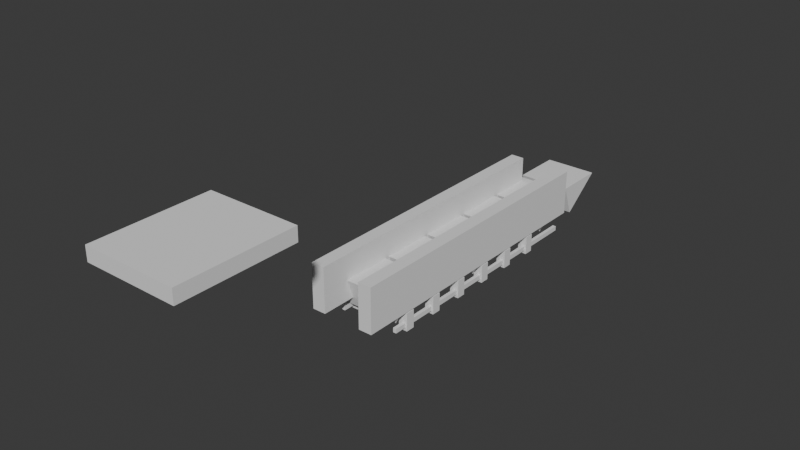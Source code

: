 # Source: mantis_thermal.blend  (saved by Blender 4.3.34; exported with 4.5.12 LTS)
import bpy
from mathutils import Matrix  # noqa: F401  (used for matrix-valued properties, if any)

bpy.ops.wm.read_factory_settings(use_empty=True)
scene = bpy.context.scene
scene.name = 'Scene'

# ---- collections
col_collection = bpy.data.collections.new('Collection'); scene.collection.children.link(col_collection)

# ---- world
world_world = bpy.data.worlds.new('World'); scene.world = world_world
world_world.use_nodes = True; world_world.node_tree.nodes.clear()
_N = world_world.node_tree.nodes; _L = world_world.node_tree.links
n0 = _N.new('ShaderNodeOutputWorld'); n0.name = 'World Output'; n0.location = (300, 300)
n1 = _N.new('ShaderNodeBackground'); n1.name = 'Background'; n1.location = (10, 300)
n1.inputs[0].default_value = (0.05088, 0.05088, 0.05088, 1.0)
_L.new(n1.outputs[0], n0.inputs[0])
n0.is_active_output = True
world_world.color = (0.05088, 0.05088, 0.05088)
world_world.sun_shadow_jitter_overblur = 0.0

# ---- meshes
me_cube_001 = bpy.data.meshes.new('Cube.001')
me_cube_001.from_pydata([(-0.5, -0.5, -0.5), (-0.5, -0.5, 0.5), (-0.5, 0.5, -0.5), (-0.5, 0.5, 0.5), (0.5, -0.5, -0.5), (0.5, -0.5, 0.5), (0.5, 0.5, -0.5), (0.5, 0.5, 0.5)], [], [(0, 1, 3, 2), (2, 3, 7, 6), (6, 7, 5, 4), (4, 5, 1, 0), (2, 6, 4, 0), (7, 3, 1, 5)])
_uv = me_cube_001.uv_layers.new(name='UVMap')
_uv.uv.foreach_set('vector', [0.375, 0.0, 0.625, 0.0, 0.625, 0.25, 0.375, 0.25, 0.375, 0.25, 0.625, 0.25, 0.625, 0.5, 0.375, 0.5, 0.375, 0.5, 0.625, 0.5, 0.625, 0.75, 0.375, 0.75, 0.375, 0.75, 0.625, 0.75, 0.625, 1.0, 0.375, 1.0, 0.125, 0.5, 0.375, 0.5, 0.375, 0.75, 0.125, 0.75, 0.625, 0.5, 0.875, 0.5, 0.875, 0.75, 0.625, 0.75])
me_cube_001.update()
me_cube_002 = bpy.data.meshes.new('Cube.002')
me_cube_002.from_pydata([(-0.5, -0.5, -0.5), (-0.5, -0.5, 0.5), (-0.5, 0.5, -0.5), (-0.5, 0.5, 0.5), (0.5, -0.5, -0.5), (0.5, -0.5, 0.5), (0.5, 0.5, -0.5), (0.5, 0.5, 0.5)], [], [(0, 1, 3, 2), (2, 3, 7, 6), (6, 7, 5, 4), (4, 5, 1, 0), (2, 6, 4, 0), (7, 3, 1, 5)])
_uv = me_cube_002.uv_layers.new(name='UVMap')
_uv.uv.foreach_set('vector', [0.375, 0.0, 0.625, 0.0, 0.625, 0.25, 0.375, 0.25, 0.375, 0.25, 0.625, 0.25, 0.625, 0.5, 0.375, 0.5, 0.375, 0.5, 0.625, 0.5, 0.625, 0.75, 0.375, 0.75, 0.375, 0.75, 0.625, 0.75, 0.625, 1.0, 0.375, 1.0, 0.125, 0.5, 0.375, 0.5, 0.375, 0.75, 0.125, 0.75, 0.625, 0.5, 0.875, 0.5, 0.875, 0.75, 0.625, 0.75])
me_cube_002.update()
me_cube_003 = bpy.data.meshes.new('Cube.003')
me_cube_003.from_pydata([(-0.5, -0.5, -0.5), (-0.5, -0.5, 0.5), (-0.5, 0.5, -0.5), (-0.5, 0.5, 0.5), (0.5, -0.5, -0.5), (0.5, -0.5, 0.5), (0.5, 0.5, -0.5), (0.5, 0.5, 0.5)], [], [(0, 1, 3, 2), (2, 3, 7, 6), (6, 7, 5, 4), (4, 5, 1, 0), (2, 6, 4, 0), (7, 3, 1, 5)])
_uv = me_cube_003.uv_layers.new(name='UVMap')
_uv.uv.foreach_set('vector', [0.375, 0.0, 0.625, 0.0, 0.625, 0.25, 0.375, 0.25, 0.375, 0.25, 0.625, 0.25, 0.625, 0.5, 0.375, 0.5, 0.375, 0.5, 0.625, 0.5, 0.625, 0.75, 0.375, 0.75, 0.375, 0.75, 0.625, 0.75, 0.625, 1.0, 0.375, 1.0, 0.125, 0.5, 0.375, 0.5, 0.375, 0.75, 0.125, 0.75, 0.625, 0.5, 0.875, 0.5, 0.875, 0.75, 0.625, 0.75])
me_cube_003.update()
me_cube_004 = bpy.data.meshes.new('Cube.004')
me_cube_004.from_pydata([(-0.5, -0.5, -0.5), (-0.5, -0.5, 0.5), (-0.5, 0.5, -0.5), (-0.5, 0.5, 0.5), (0.5, -0.5, -0.5), (0.5, -0.5, 0.5), (0.5, 0.5, -0.5), (0.5, 0.5, 0.5)], [], [(0, 1, 3, 2), (2, 3, 7, 6), (6, 7, 5, 4), (4, 5, 1, 0), (2, 6, 4, 0), (7, 3, 1, 5)])
_uv = me_cube_004.uv_layers.new(name='UVMap')
_uv.uv.foreach_set('vector', [0.375, 0.0, 0.625, 0.0, 0.625, 0.25, 0.375, 0.25, 0.375, 0.25, 0.625, 0.25, 0.625, 0.5, 0.375, 0.5, 0.375, 0.5, 0.625, 0.5, 0.625, 0.75, 0.375, 0.75, 0.375, 0.75, 0.625, 0.75, 0.625, 1.0, 0.375, 1.0, 0.125, 0.5, 0.375, 0.5, 0.375, 0.75, 0.125, 0.75, 0.625, 0.5, 0.875, 0.5, 0.875, 0.75, 0.625, 0.75])
me_cube_004.update()
me_cube_005 = bpy.data.meshes.new('Cube.005')
me_cube_005.from_pydata([(-0.5, -0.5, -0.5), (-0.5, -0.5, 0.5), (-0.5, 0.5, -0.5), (-0.5, 0.5, 0.5), (0.5, -0.5, -0.5), (0.5, -0.5, 0.5), (0.5, 0.5, -0.5), (0.5, 0.5, 0.5)], [], [(0, 1, 3, 2), (2, 3, 7, 6), (6, 7, 5, 4), (4, 5, 1, 0), (2, 6, 4, 0), (7, 3, 1, 5)])
_uv = me_cube_005.uv_layers.new(name='UVMap')
_uv.uv.foreach_set('vector', [0.375, 0.0, 0.625, 0.0, 0.625, 0.25, 0.375, 0.25, 0.375, 0.25, 0.625, 0.25, 0.625, 0.5, 0.375, 0.5, 0.375, 0.5, 0.625, 0.5, 0.625, 0.75, 0.375, 0.75, 0.375, 0.75, 0.625, 0.75, 0.625, 1.0, 0.375, 1.0, 0.125, 0.5, 0.375, 0.5, 0.375, 0.75, 0.125, 0.75, 0.625, 0.5, 0.875, 0.5, 0.875, 0.75, 0.625, 0.75])
me_cube_005.update()
me_cube_006 = bpy.data.meshes.new('Cube.006')
me_cube_006.from_pydata([(-0.5, -0.5, -0.5), (-0.5, -0.5, 0.5), (-0.5, 0.5, -0.5), (-0.5, 0.5, 0.5), (0.5, -0.5, -0.5), (0.5, -0.5, 0.5), (0.5, 0.5, -0.5), (0.5, 0.5, 0.5)], [], [(0, 1, 3, 2), (2, 3, 7, 6), (6, 7, 5, 4), (4, 5, 1, 0), (2, 6, 4, 0), (7, 3, 1, 5)])
_uv = me_cube_006.uv_layers.new(name='UVMap')
_uv.uv.foreach_set('vector', [0.375, 0.0, 0.625, 0.0, 0.625, 0.25, 0.375, 0.25, 0.375, 0.25, 0.625, 0.25, 0.625, 0.5, 0.375, 0.5, 0.375, 0.5, 0.625, 0.5, 0.625, 0.75, 0.375, 0.75, 0.375, 0.75, 0.625, 0.75, 0.625, 1.0, 0.375, 1.0, 0.125, 0.5, 0.375, 0.5, 0.375, 0.75, 0.125, 0.75, 0.625, 0.5, 0.875, 0.5, 0.875, 0.75, 0.625, 0.75])
me_cube_006.update()
me_cube_007 = bpy.data.meshes.new('Cube.007')
me_cube_007.from_pydata([(-0.5, -0.5, -0.5), (-0.5, -0.5, 0.5), (-0.5, 0.5, -0.5), (-0.5, 0.5, 0.5), (0.5, -0.5, -0.5), (0.5, -0.5, 0.5), (0.5, 0.5, -0.5), (0.5, 0.5, 0.5)], [], [(0, 1, 3, 2), (2, 3, 7, 6), (6, 7, 5, 4), (4, 5, 1, 0), (2, 6, 4, 0), (7, 3, 1, 5)])
_uv = me_cube_007.uv_layers.new(name='UVMap')
_uv.uv.foreach_set('vector', [0.375, 0.0, 0.625, 0.0, 0.625, 0.25, 0.375, 0.25, 0.375, 0.25, 0.625, 0.25, 0.625, 0.5, 0.375, 0.5, 0.375, 0.5, 0.625, 0.5, 0.625, 0.75, 0.375, 0.75, 0.375, 0.75, 0.625, 0.75, 0.625, 1.0, 0.375, 1.0, 0.125, 0.5, 0.375, 0.5, 0.375, 0.75, 0.125, 0.75, 0.625, 0.5, 0.875, 0.5, 0.875, 0.75, 0.625, 0.75])
me_cube_007.update()
me_cube_008 = bpy.data.meshes.new('Cube.008')
me_cube_008.from_pydata([(-0.5, -0.5, -0.5), (-0.5, -0.5, 0.5), (-0.5, 0.5, -0.5), (-0.5, 0.5, 0.5), (0.5, -0.5, -0.5), (0.5, -0.5, 0.5), (0.5, 0.5, -0.5), (0.5, 0.5, 0.5)], [], [(0, 1, 3, 2), (2, 3, 7, 6), (6, 7, 5, 4), (4, 5, 1, 0), (2, 6, 4, 0), (7, 3, 1, 5)])
_uv = me_cube_008.uv_layers.new(name='UVMap')
_uv.uv.foreach_set('vector', [0.375, 0.0, 0.625, 0.0, 0.625, 0.25, 0.375, 0.25, 0.375, 0.25, 0.625, 0.25, 0.625, 0.5, 0.375, 0.5, 0.375, 0.5, 0.625, 0.5, 0.625, 0.75, 0.375, 0.75, 0.375, 0.75, 0.625, 0.75, 0.625, 1.0, 0.375, 1.0, 0.125, 0.5, 0.375, 0.5, 0.375, 0.75, 0.125, 0.75, 0.625, 0.5, 0.875, 0.5, 0.875, 0.75, 0.625, 0.75])
me_cube_008.update()
me_cube_009 = bpy.data.meshes.new('Cube.009')
me_cube_009.from_pydata([(-0.5, -0.5, -0.5), (-0.5, -0.5, 0.5), (-0.5, 0.5, -0.5), (-0.5, 0.5, 0.5), (0.5, -0.5, -0.5), (0.5, -0.5, 0.5), (0.5, 0.5, -0.5), (0.5, 0.5, 0.5)], [], [(0, 1, 3, 2), (2, 3, 7, 6), (6, 7, 5, 4), (4, 5, 1, 0), (2, 6, 4, 0), (7, 3, 1, 5)])
_uv = me_cube_009.uv_layers.new(name='UVMap')
_uv.uv.foreach_set('vector', [0.375, 0.0, 0.625, 0.0, 0.625, 0.25, 0.375, 0.25, 0.375, 0.25, 0.625, 0.25, 0.625, 0.5, 0.375, 0.5, 0.375, 0.5, 0.625, 0.5, 0.625, 0.75, 0.375, 0.75, 0.375, 0.75, 0.625, 0.75, 0.625, 1.0, 0.375, 1.0, 0.125, 0.5, 0.375, 0.5, 0.375, 0.75, 0.125, 0.75, 0.625, 0.5, 0.875, 0.5, 0.875, 0.75, 0.625, 0.75])
me_cube_009.update()
me_cube_010 = bpy.data.meshes.new('Cube.010')
me_cube_010.from_pydata([(-0.5, -0.5, -0.5), (-0.5, -0.5, 0.5), (-0.5, 0.5, -0.5), (-0.5, 0.5, 0.5), (0.5, -0.5, -0.5), (0.5, -0.5, 0.5), (0.5, 0.5, -0.5), (0.5, 0.5, 0.5)], [], [(0, 1, 3, 2), (2, 3, 7, 6), (6, 7, 5, 4), (4, 5, 1, 0), (2, 6, 4, 0), (7, 3, 1, 5)])
_uv = me_cube_010.uv_layers.new(name='UVMap')
_uv.uv.foreach_set('vector', [0.375, 0.0, 0.625, 0.0, 0.625, 0.25, 0.375, 0.25, 0.375, 0.25, 0.625, 0.25, 0.625, 0.5, 0.375, 0.5, 0.375, 0.5, 0.625, 0.5, 0.625, 0.75, 0.375, 0.75, 0.375, 0.75, 0.625, 0.75, 0.625, 1.0, 0.375, 1.0, 0.125, 0.5, 0.375, 0.5, 0.375, 0.75, 0.125, 0.75, 0.625, 0.5, 0.875, 0.5, 0.875, 0.75, 0.625, 0.75])
me_cube_010.update()
me_cube_011 = bpy.data.meshes.new('Cube.011')
me_cube_011.from_pydata([(-0.5, -0.5, -0.5), (-0.5, -0.5, 0.5), (-0.5, 0.5, -0.5), (-0.5, 0.5, 0.5), (0.5, -0.5, -0.5), (0.5, -0.5, 0.5), (0.5, 0.5, -0.5), (0.5, 0.5, 0.5)], [], [(0, 1, 3, 2), (2, 3, 7, 6), (6, 7, 5, 4), (4, 5, 1, 0), (2, 6, 4, 0), (7, 3, 1, 5)])
_uv = me_cube_011.uv_layers.new(name='UVMap')
_uv.uv.foreach_set('vector', [0.375, 0.0, 0.625, 0.0, 0.625, 0.25, 0.375, 0.25, 0.375, 0.25, 0.625, 0.25, 0.625, 0.5, 0.375, 0.5, 0.375, 0.5, 0.625, 0.5, 0.625, 0.75, 0.375, 0.75, 0.375, 0.75, 0.625, 0.75, 0.625, 1.0, 0.375, 1.0, 0.125, 0.5, 0.375, 0.5, 0.375, 0.75, 0.125, 0.75, 0.625, 0.5, 0.875, 0.5, 0.875, 0.75, 0.625, 0.75])
me_cube_011.update()
me_cube_012 = bpy.data.meshes.new('Cube.012')
me_cube_012.from_pydata([(-0.5, -0.5, -0.5), (-0.5, -0.5, 0.5), (-0.5, 0.5, -0.5), (-0.5, 0.5, 0.5), (0.5, -0.5, -0.5), (0.5, -0.5, 0.5), (0.5, 0.5, -0.5), (0.5, 0.5, 0.5)], [], [(0, 1, 3, 2), (2, 3, 7, 6), (6, 7, 5, 4), (4, 5, 1, 0), (2, 6, 4, 0), (7, 3, 1, 5)])
_uv = me_cube_012.uv_layers.new(name='UVMap')
_uv.uv.foreach_set('vector', [0.375, 0.0, 0.625, 0.0, 0.625, 0.25, 0.375, 0.25, 0.375, 0.25, 0.625, 0.25, 0.625, 0.5, 0.375, 0.5, 0.375, 0.5, 0.625, 0.5, 0.625, 0.75, 0.375, 0.75, 0.375, 0.75, 0.625, 0.75, 0.625, 1.0, 0.375, 1.0, 0.125, 0.5, 0.375, 0.5, 0.375, 0.75, 0.125, 0.75, 0.625, 0.5, 0.875, 0.5, 0.875, 0.75, 0.625, 0.75])
me_cube_012.update()
me_cube_013 = bpy.data.meshes.new('Cube.013')
me_cube_013.from_pydata([(-0.5, -0.5, -0.5), (-0.5, -0.5, 0.5), (-0.5, 0.5, -0.5), (-0.5, 0.5, 0.5), (0.5, -0.5, -0.5), (0.5, -0.5, 0.5), (0.5, 0.5, -0.5), (0.5, 0.5, 0.5)], [], [(0, 1, 3, 2), (2, 3, 7, 6), (6, 7, 5, 4), (4, 5, 1, 0), (2, 6, 4, 0), (7, 3, 1, 5)])
_uv = me_cube_013.uv_layers.new(name='UVMap')
_uv.uv.foreach_set('vector', [0.375, 0.0, 0.625, 0.0, 0.625, 0.25, 0.375, 0.25, 0.375, 0.25, 0.625, 0.25, 0.625, 0.5, 0.375, 0.5, 0.375, 0.5, 0.625, 0.5, 0.625, 0.75, 0.375, 0.75, 0.375, 0.75, 0.625, 0.75, 0.625, 1.0, 0.375, 1.0, 0.125, 0.5, 0.375, 0.5, 0.375, 0.75, 0.125, 0.75, 0.625, 0.5, 0.875, 0.5, 0.875, 0.75, 0.625, 0.75])
me_cube_013.update()
me_cube_014 = bpy.data.meshes.new('Cube.014')
me_cube_014.from_pydata([(-0.5, -0.5, -0.5), (-0.5, -0.5, 0.5), (-0.5, 0.5, -0.5), (-0.5, 0.5, 0.5), (0.5, -0.5, -0.5), (0.5, -0.5, 0.5), (0.5, 0.5, -0.5), (0.5, 0.5, 0.5)], [], [(0, 1, 3, 2), (2, 3, 7, 6), (6, 7, 5, 4), (4, 5, 1, 0), (2, 6, 4, 0), (7, 3, 1, 5)])
_uv = me_cube_014.uv_layers.new(name='UVMap')
_uv.uv.foreach_set('vector', [0.375, 0.0, 0.625, 0.0, 0.625, 0.25, 0.375, 0.25, 0.375, 0.25, 0.625, 0.25, 0.625, 0.5, 0.375, 0.5, 0.375, 0.5, 0.625, 0.5, 0.625, 0.75, 0.375, 0.75, 0.375, 0.75, 0.625, 0.75, 0.625, 1.0, 0.375, 1.0, 0.125, 0.5, 0.375, 0.5, 0.375, 0.75, 0.125, 0.75, 0.625, 0.5, 0.875, 0.5, 0.875, 0.75, 0.625, 0.75])
me_cube_014.update()
me_cube_015 = bpy.data.meshes.new('Cube.015')
me_cube_015.from_pydata([(-0.5, -0.5, -0.5), (-0.5, -0.5, 0.5), (-0.5, 0.5, -0.5), (-0.5, 0.5, 0.5), (0.5, -0.5, -0.5), (0.5, -0.5, 0.5), (0.5, 0.5, -0.5), (0.5, 0.5, 0.5)], [], [(0, 1, 3, 2), (2, 3, 7, 6), (6, 7, 5, 4), (4, 5, 1, 0), (2, 6, 4, 0), (7, 3, 1, 5)])
_uv = me_cube_015.uv_layers.new(name='UVMap')
_uv.uv.foreach_set('vector', [0.375, 0.0, 0.625, 0.0, 0.625, 0.25, 0.375, 0.25, 0.375, 0.25, 0.625, 0.25, 0.625, 0.5, 0.375, 0.5, 0.375, 0.5, 0.625, 0.5, 0.625, 0.75, 0.375, 0.75, 0.375, 0.75, 0.625, 0.75, 0.625, 1.0, 0.375, 1.0, 0.125, 0.5, 0.375, 0.5, 0.375, 0.75, 0.125, 0.75, 0.625, 0.5, 0.875, 0.5, 0.875, 0.75, 0.625, 0.75])
me_cube_015.update()
me_cube_016 = bpy.data.meshes.new('Cube.016')
me_cube_016.from_pydata([(-0.5, -0.5, -0.5), (-0.5, -0.5, 0.5), (-0.5, 0.5, -0.5), (-0.5, 0.5, 0.5), (0.5, -0.5, -0.5), (0.5, -0.5, 0.5), (0.5, 0.5, -0.5), (0.5, 0.5, 0.5)], [], [(0, 1, 3, 2), (2, 3, 7, 6), (6, 7, 5, 4), (4, 5, 1, 0), (2, 6, 4, 0), (7, 3, 1, 5)])
_uv = me_cube_016.uv_layers.new(name='UVMap')
_uv.uv.foreach_set('vector', [0.375, 0.0, 0.625, 0.0, 0.625, 0.25, 0.375, 0.25, 0.375, 0.25, 0.625, 0.25, 0.625, 0.5, 0.375, 0.5, 0.375, 0.5, 0.625, 0.5, 0.625, 0.75, 0.375, 0.75, 0.375, 0.75, 0.625, 0.75, 0.625, 1.0, 0.375, 1.0, 0.125, 0.5, 0.375, 0.5, 0.375, 0.75, 0.125, 0.75, 0.625, 0.5, 0.875, 0.5, 0.875, 0.75, 0.625, 0.75])
me_cube_016.update()
me_swept_radiator_vane = bpy.data.meshes.new('Swept radiator vane')
me_swept_radiator_vane.from_pydata([(-0.023, 0.035, -0.02), (-0.023, 0.08, -0.02), (-0.023, 0.0449, -0.047), (0.023, 0.035, -0.02), (0.023, 0.08, -0.02), (0.023, 0.0449, -0.047)], [], [(0, 2, 1), (3, 4, 5), (0, 1, 4, 3), (1, 2, 5, 4), (2, 0, 3, 5)])
me_swept_radiator_vane.update()
me_swept_radiator_vane_001 = bpy.data.meshes.new('Swept radiator vane.001')
me_swept_radiator_vane_001.from_pydata([(-0.023, 0.084, -0.02), (-0.023, 0.129, -0.02), (-0.023, 0.0939, -0.047), (0.023, 0.084, -0.02), (0.023, 0.129, -0.02), (0.023, 0.0939, -0.047)], [], [(0, 2, 1), (3, 4, 5), (0, 1, 4, 3), (1, 2, 5, 4), (2, 0, 3, 5)])
me_swept_radiator_vane_001.update()
me_swept_radiator_vane_002 = bpy.data.meshes.new('Swept radiator vane.002')
me_swept_radiator_vane_002.from_pydata([(-0.023, 0.133, -0.02), (-0.023, 0.178, -0.02), (-0.023, 0.1429, -0.047), (0.023, 0.133, -0.02), (0.023, 0.178, -0.02), (0.023, 0.1429, -0.047)], [], [(0, 2, 1), (3, 4, 5), (0, 1, 4, 3), (1, 2, 5, 4), (2, 0, 3, 5)])
me_swept_radiator_vane_002.update()
me_swept_radiator_vane_003 = bpy.data.meshes.new('Swept radiator vane.003')
me_swept_radiator_vane_003.from_pydata([(-0.023, 0.182, -0.02), (-0.023, 0.227, -0.02), (-0.023, 0.1919, -0.047), (0.023, 0.182, -0.02), (0.023, 0.227, -0.02), (0.023, 0.1919, -0.047)], [], [(0, 2, 1), (3, 4, 5), (0, 1, 4, 3), (1, 2, 5, 4), (2, 0, 3, 5)])
me_swept_radiator_vane_003.update()
me_swept_radiator_vane_004 = bpy.data.meshes.new('Swept radiator vane.004')
me_swept_radiator_vane_004.from_pydata([(-0.023, 0.231, -0.02), (-0.023, 0.276, -0.02), (-0.023, 0.2409, -0.047), (0.023, 0.231, -0.02), (0.023, 0.276, -0.02), (0.023, 0.2409, -0.047)], [], [(0, 2, 1), (3, 4, 5), (0, 1, 4, 3), (1, 2, 5, 4), (2, 0, 3, 5)])
me_swept_radiator_vane_004.update()
me_swept_radiator_vane_005 = bpy.data.meshes.new('Swept radiator vane.005')
me_swept_radiator_vane_005.from_pydata([(-0.023, 0.28, -0.02), (-0.023, 0.325, -0.02), (-0.023, 0.2899, -0.047), (0.023, 0.28, -0.02), (0.023, 0.325, -0.02), (0.023, 0.2899, -0.047)], [], [(0, 2, 1), (3, 4, 5), (0, 1, 4, 3), (1, 2, 5, 4), (2, 0, 3, 5)])
me_swept_radiator_vane_005.update()
me_cube_017 = bpy.data.meshes.new('Cube.017')
me_cube_017.from_pydata([(-0.5, -0.5, -0.5), (-0.5, -0.5, 0.5), (-0.5, 0.5, -0.5), (-0.5, 0.5, 0.5), (0.5, -0.5, -0.5), (0.5, -0.5, 0.5), (0.5, 0.5, -0.5), (0.5, 0.5, 0.5)], [], [(0, 1, 3, 2), (2, 3, 7, 6), (6, 7, 5, 4), (4, 5, 1, 0), (2, 6, 4, 0), (7, 3, 1, 5)])
_uv = me_cube_017.uv_layers.new(name='UVMap')
_uv.uv.foreach_set('vector', [0.375, 0.0, 0.625, 0.0, 0.625, 0.25, 0.375, 0.25, 0.375, 0.25, 0.625, 0.25, 0.625, 0.5, 0.375, 0.5, 0.375, 0.5, 0.625, 0.5, 0.625, 0.75, 0.375, 0.75, 0.375, 0.75, 0.625, 0.75, 0.625, 1.0, 0.375, 1.0, 0.125, 0.5, 0.375, 0.5, 0.375, 0.75, 0.125, 0.75, 0.625, 0.5, 0.875, 0.5, 0.875, 0.75, 0.625, 0.75])
me_cube_017.update()

# ---- objects
ob_ceramic_heat_shield = bpy.data.objects.new('Ceramic heat shield', me_cube_001)
ob_copper_heat_exchanger_louver = bpy.data.objects.new('Copper heat exchanger louver', me_cube_002)
ob_copper_heat_exchanger_louver_001 = bpy.data.objects.new('Copper heat exchanger louver.001', me_cube_003)
ob_copper_heat_exchanger_louver_002 = bpy.data.objects.new('Copper heat exchanger louver.002', me_cube_004)
ob_copper_heat_exchanger_louver_003 = bpy.data.objects.new('Copper heat exchanger louver.003', me_cube_005)
ob_copper_heat_exchanger_louver_004 = bpy.data.objects.new('Copper heat exchanger louver.004', me_cube_006)
ob_copper_heat_exchanger_louver_005 = bpy.data.objects.new('Copper heat exchanger louver.005', me_cube_007)
ob_incandescent_heater_strip = bpy.data.objects.new('Incandescent heater strip', me_cube_008)
ob_ceramic_heat_shield_001 = bpy.data.objects.new('Ceramic heat shield.001', me_cube_009)
ob_copper_heat_exchanger_louver_006 = bpy.data.objects.new('Copper heat exchanger louver.006', me_cube_010)
ob_copper_heat_exchanger_louver_007 = bpy.data.objects.new('Copper heat exchanger louver.007', me_cube_011)
ob_copper_heat_exchanger_louver_008 = bpy.data.objects.new('Copper heat exchanger louver.008', me_cube_012)
ob_copper_heat_exchanger_louver_009 = bpy.data.objects.new('Copper heat exchanger louver.009', me_cube_013)
ob_copper_heat_exchanger_louver_010 = bpy.data.objects.new('Copper heat exchanger louver.010', me_cube_014)
ob_copper_heat_exchanger_louver_011 = bpy.data.objects.new('Copper heat exchanger louver.011', me_cube_015)
ob_incandescent_heater_strip_001 = bpy.data.objects.new('Incandescent heater strip.001', me_cube_016)
ob_swept_radiator_vane = bpy.data.objects.new('Swept radiator vane', me_swept_radiator_vane)
ob_swept_radiator_vane_001 = bpy.data.objects.new('Swept radiator vane.001', me_swept_radiator_vane_001)
ob_swept_radiator_vane_002 = bpy.data.objects.new('Swept radiator vane.002', me_swept_radiator_vane_002)
ob_swept_radiator_vane_003 = bpy.data.objects.new('Swept radiator vane.003', me_swept_radiator_vane_003)
ob_swept_radiator_vane_004 = bpy.data.objects.new('Swept radiator vane.004', me_swept_radiator_vane_004)
ob_swept_radiator_vane_005 = bpy.data.objects.new('Swept radiator vane.005', me_swept_radiator_vane_005)
ob_heat_manifold = bpy.data.objects.new('Heat manifold', me_cube_017)

# ---- transforms, parenting, visibility, modifiers, constraints
ob_ceramic_heat_shield.location = (-0.023, 0.14, -0.018)
ob_ceramic_heat_shield.scale = (0.012, 0.26, 0.04)
ob_copper_heat_exchanger_louver.location = (-0.025, 0.055, -0.047)
ob_copper_heat_exchanger_louver.scale = (0.008, 0.008, 0.016)
ob_copper_heat_exchanger_louver_001.location = (-0.025, 0.087, -0.047)
ob_copper_heat_exchanger_louver_001.scale = (0.008, 0.008, 0.016)
ob_copper_heat_exchanger_louver_002.location = (-0.025, 0.119, -0.047)
ob_copper_heat_exchanger_louver_002.scale = (0.008, 0.008, 0.016)
ob_copper_heat_exchanger_louver_003.location = (-0.025, 0.151, -0.047)
ob_copper_heat_exchanger_louver_003.scale = (0.008, 0.008, 0.016)
ob_copper_heat_exchanger_louver_004.location = (-0.025, 0.183, -0.047)
ob_copper_heat_exchanger_louver_004.scale = (0.008, 0.008, 0.016)
ob_copper_heat_exchanger_louver_005.location = (-0.025, 0.215, -0.047)
ob_copper_heat_exchanger_louver_005.scale = (0.008, 0.008, 0.016)
ob_incandescent_heater_strip.location = (-0.026, 0.15, -0.05)
ob_incandescent_heater_strip.scale = (0.003, 0.22, 0.004)
ob_ceramic_heat_shield_001.location = (0.023, 0.14, -0.018)
ob_ceramic_heat_shield_001.scale = (0.012, 0.26, 0.04)
ob_copper_heat_exchanger_louver_006.location = (0.025, 0.055, -0.047)
ob_copper_heat_exchanger_louver_006.scale = (0.008, 0.008, 0.016)
ob_copper_heat_exchanger_louver_007.location = (0.025, 0.087, -0.047)
ob_copper_heat_exchanger_louver_007.scale = (0.008, 0.008, 0.016)
ob_copper_heat_exchanger_louver_008.location = (0.025, 0.119, -0.047)
ob_copper_heat_exchanger_louver_008.scale = (0.008, 0.008, 0.016)
ob_copper_heat_exchanger_louver_009.location = (0.025, 0.151, -0.047)
ob_copper_heat_exchanger_louver_009.scale = (0.008, 0.008, 0.016)
ob_copper_heat_exchanger_louver_010.location = (0.025, 0.183, -0.047)
ob_copper_heat_exchanger_louver_010.scale = (0.008, 0.008, 0.016)
ob_copper_heat_exchanger_louver_011.location = (0.025, 0.215, -0.047)
ob_copper_heat_exchanger_louver_011.scale = (0.008, 0.008, 0.016)
ob_incandescent_heater_strip_001.location = (0.026, 0.15, -0.05)
ob_incandescent_heater_strip_001.scale = (0.003, 0.22, 0.004)
ob_swept_radiator_vane.location = (0.0, 0.0, 0.0)
ob_swept_radiator_vane_001.location = (0.0, 0.0, 0.0)
ob_swept_radiator_vane_002.location = (0.0, 0.0, 0.0)
ob_swept_radiator_vane_003.location = (0.0, 0.0, 0.0)
ob_swept_radiator_vane_004.location = (0.0, 0.0, 0.0)
ob_swept_radiator_vane_005.location = (0.0, 0.0, 0.0)
ob_heat_manifold.location = (0.0, -0.12, 0.081)
ob_heat_manifold.scale = (0.08, 0.1, 0.012)

# ---- collection membership
col_collection.objects.link(ob_ceramic_heat_shield)
col_collection.objects.link(ob_copper_heat_exchanger_louver)
col_collection.objects.link(ob_copper_heat_exchanger_louver_001)
col_collection.objects.link(ob_copper_heat_exchanger_louver_002)
col_collection.objects.link(ob_copper_heat_exchanger_louver_003)
col_collection.objects.link(ob_copper_heat_exchanger_louver_004)
col_collection.objects.link(ob_copper_heat_exchanger_louver_005)
col_collection.objects.link(ob_incandescent_heater_strip)
col_collection.objects.link(ob_ceramic_heat_shield_001)
col_collection.objects.link(ob_copper_heat_exchanger_louver_006)
col_collection.objects.link(ob_copper_heat_exchanger_louver_007)
col_collection.objects.link(ob_copper_heat_exchanger_louver_008)
col_collection.objects.link(ob_copper_heat_exchanger_louver_009)
col_collection.objects.link(ob_copper_heat_exchanger_louver_010)
col_collection.objects.link(ob_copper_heat_exchanger_louver_011)
col_collection.objects.link(ob_incandescent_heater_strip_001)
col_collection.objects.link(ob_swept_radiator_vane)
col_collection.objects.link(ob_swept_radiator_vane_001)
col_collection.objects.link(ob_swept_radiator_vane_002)
col_collection.objects.link(ob_swept_radiator_vane_003)
col_collection.objects.link(ob_swept_radiator_vane_004)
col_collection.objects.link(ob_swept_radiator_vane_005)
col_collection.objects.link(ob_heat_manifold)

# ---- scene / render settings (as saved in the file)
scene.frame_start = 1; scene.frame_end = 250; scene.frame_set(1)
scene.render.engine = 'BLENDER_EEVEE_NEXT'
bpy.context.view_layer.update()

# ---- added for rendering (the .blend has no active camera and no usable light): camera, sun
cam_auto = bpy.data.cameras.new('AutoCamera')
cam_auto.lens = 50.0
cam_auto.sensor_width = 36.0
cam_auto.clip_end = 1000.0
ob_auto_camera = bpy.data.objects.new('AutoCamera', cam_auto)
scene.collection.objects.link(ob_auto_camera)
ob_auto_camera.location = (0.482173, -0.501108, 0.401739)
ob_auto_camera.rotation_euler = (1.09748, -7.21219e-08, 0.694738)
scene.camera = ob_auto_camera
light_auto_sun = bpy.data.lights.new('AutoSun', 'SUN')
light_auto_sun.energy = 3.0
light_auto_sun.angle = 0.0523599
ob_auto_sun = bpy.data.objects.new('AutoSun', light_auto_sun)
scene.collection.objects.link(ob_auto_sun)
ob_auto_sun.rotation_euler = (0.872665, 0.174533, 0.523599)
bpy.context.view_layer.update()
